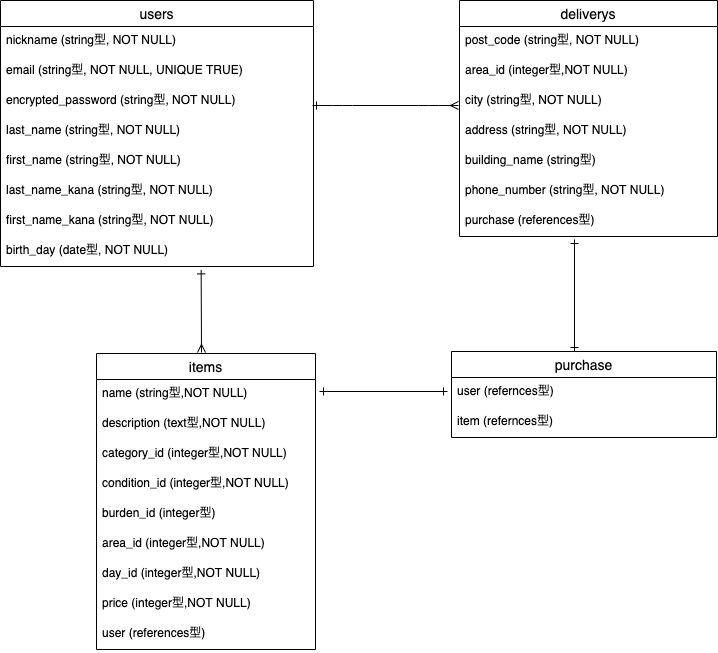

The diagram above was exported from draw.io. Its source (the exported page's mxGraphModel, read from the mxfile embedded in the PNG):
<mxGraphModel dx="569" dy="388" grid="1" gridSize="1" guides="1" tooltips="1" connect="1" arrows="1" fold="1" page="1" pageScale="1" pageWidth="1169" pageHeight="827" math="0" shadow="0">
  <root>
    <mxCell id="0" />
    <mxCell id="1" parent="0" />
    <mxCell id="2" value="users" style="swimlane;fontStyle=0;childLayout=stackLayout;horizontal=1;startSize=26;horizontalStack=0;resizeParent=1;resizeParentMax=0;resizeLast=0;collapsible=1;marginBottom=0;align=center;fontSize=14;" parent="1" vertex="1">
      <mxGeometry x="101" y="33" width="313" height="266" as="geometry">
        <mxRectangle x="194" y="33" width="70" height="26" as="alternateBounds" />
      </mxGeometry>
    </mxCell>
    <mxCell id="4" value="nickname (string型, NOT NULL)" style="text;strokeColor=none;fillColor=none;spacingLeft=4;spacingRight=4;overflow=hidden;rotatable=0;points=[[0,0.5],[1,0.5]];portConstraint=eastwest;fontSize=12;" parent="2" vertex="1">
      <mxGeometry y="26" width="313" height="30" as="geometry" />
    </mxCell>
    <mxCell id="13" value="email (string型, NOT NULL, UNIQUE TRUE)" style="text;strokeColor=none;fillColor=none;spacingLeft=4;spacingRight=4;overflow=hidden;rotatable=0;points=[[0,0.5],[1,0.5]];portConstraint=eastwest;fontSize=12;" parent="2" vertex="1">
      <mxGeometry y="56" width="313" height="30" as="geometry" />
    </mxCell>
    <mxCell id="14" value="encrypted_password (string型, NOT NULL)" style="text;strokeColor=none;fillColor=none;spacingLeft=4;spacingRight=4;overflow=hidden;rotatable=0;points=[[0,0.5],[1,0.5]];portConstraint=eastwest;fontSize=12;" parent="2" vertex="1">
      <mxGeometry y="86" width="313" height="30" as="geometry" />
    </mxCell>
    <mxCell id="15" value="last_name (string型, NOT NULL)" style="text;strokeColor=none;fillColor=none;spacingLeft=4;spacingRight=4;overflow=hidden;rotatable=0;points=[[0,0.5],[1,0.5]];portConstraint=eastwest;fontSize=12;" parent="2" vertex="1">
      <mxGeometry y="116" width="313" height="30" as="geometry" />
    </mxCell>
    <mxCell id="16" value="first_name (string型, NOT NULL)" style="text;strokeColor=none;fillColor=none;spacingLeft=4;spacingRight=4;overflow=hidden;rotatable=0;points=[[0,0.5],[1,0.5]];portConstraint=eastwest;fontSize=12;" parent="2" vertex="1">
      <mxGeometry y="146" width="313" height="30" as="geometry" />
    </mxCell>
    <mxCell id="17" value="last_name_kana (string型, NOT NULL)" style="text;strokeColor=none;fillColor=none;spacingLeft=4;spacingRight=4;overflow=hidden;rotatable=0;points=[[0,0.5],[1,0.5]];portConstraint=eastwest;fontSize=12;" parent="2" vertex="1">
      <mxGeometry y="176" width="313" height="30" as="geometry" />
    </mxCell>
    <mxCell id="49" value="first_name_kana (string型, NOT NULL)" style="text;strokeColor=none;fillColor=none;spacingLeft=4;spacingRight=4;overflow=hidden;rotatable=0;points=[[0,0.5],[1,0.5]];portConstraint=eastwest;fontSize=12;" parent="2" vertex="1">
      <mxGeometry y="206" width="313" height="30" as="geometry" />
    </mxCell>
    <mxCell id="18" value="birth_day (date型, NOT NULL)" style="text;strokeColor=none;fillColor=none;spacingLeft=4;spacingRight=4;overflow=hidden;rotatable=0;points=[[0,0.5],[1,0.5]];portConstraint=eastwest;fontSize=12;" parent="2" vertex="1">
      <mxGeometry y="236" width="313" height="30" as="geometry" />
    </mxCell>
    <mxCell id="24" value="items" style="swimlane;fontStyle=0;childLayout=stackLayout;horizontal=1;startSize=26;horizontalStack=0;resizeParent=1;resizeParentMax=0;resizeLast=0;collapsible=1;marginBottom=0;align=center;fontSize=14;fillColor=none;gradientColor=none;" parent="1" vertex="1">
      <mxGeometry x="197" y="386" width="219" height="296" as="geometry">
        <mxRectangle x="197" y="386" width="62" height="26" as="alternateBounds" />
      </mxGeometry>
    </mxCell>
    <mxCell id="25" value="name (string型,NOT NULL)" style="text;strokeColor=none;fillColor=none;spacingLeft=4;spacingRight=4;overflow=hidden;rotatable=0;points=[[0,0.5],[1,0.5]];portConstraint=eastwest;fontSize=12;" parent="24" vertex="1">
      <mxGeometry y="26" width="219" height="30" as="geometry" />
    </mxCell>
    <mxCell id="26" value="description (text型,NOT NULL) " style="text;strokeColor=none;fillColor=none;spacingLeft=4;spacingRight=4;overflow=hidden;rotatable=0;points=[[0,0.5],[1,0.5]];portConstraint=eastwest;fontSize=12;" parent="24" vertex="1">
      <mxGeometry y="56" width="219" height="30" as="geometry" />
    </mxCell>
    <mxCell id="31" value="category_id (integer型,NOT NULL)" style="text;strokeColor=none;fillColor=none;spacingLeft=4;spacingRight=4;overflow=hidden;rotatable=0;points=[[0,0.5],[1,0.5]];portConstraint=eastwest;fontSize=12;" parent="24" vertex="1">
      <mxGeometry y="86" width="219" height="30" as="geometry" />
    </mxCell>
    <mxCell id="32" value="condition_id (integer型,NOT NULL)" style="text;strokeColor=none;fillColor=none;spacingLeft=4;spacingRight=4;overflow=hidden;rotatable=0;points=[[0,0.5],[1,0.5]];portConstraint=eastwest;fontSize=12;" parent="24" vertex="1">
      <mxGeometry y="116" width="219" height="30" as="geometry" />
    </mxCell>
    <mxCell id="33" value="burden_id (integer型)" style="text;strokeColor=none;fillColor=none;spacingLeft=4;spacingRight=4;overflow=hidden;rotatable=0;points=[[0,0.5],[1,0.5]];portConstraint=eastwest;fontSize=12;" parent="24" vertex="1">
      <mxGeometry y="146" width="219" height="30" as="geometry" />
    </mxCell>
    <mxCell id="34" value="area_id (integer型,NOT NULL)" style="text;strokeColor=none;fillColor=none;spacingLeft=4;spacingRight=4;overflow=hidden;rotatable=0;points=[[0,0.5],[1,0.5]];portConstraint=eastwest;fontSize=12;" parent="24" vertex="1">
      <mxGeometry y="176" width="219" height="30" as="geometry" />
    </mxCell>
    <mxCell id="35" value="day_id (integer型,NOT NULL)" style="text;strokeColor=none;fillColor=none;spacingLeft=4;spacingRight=4;overflow=hidden;rotatable=0;points=[[0,0.5],[1,0.5]];portConstraint=eastwest;fontSize=12;" parent="24" vertex="1">
      <mxGeometry y="206" width="219" height="30" as="geometry" />
    </mxCell>
    <mxCell id="36" value="price (integer型,NOT NULL)" style="text;strokeColor=none;fillColor=none;spacingLeft=4;spacingRight=4;overflow=hidden;rotatable=0;points=[[0,0.5],[1,0.5]];portConstraint=eastwest;fontSize=12;" parent="24" vertex="1">
      <mxGeometry y="236" width="219" height="30" as="geometry" />
    </mxCell>
    <mxCell id="65" value="user (references型)" style="text;strokeColor=none;fillColor=none;spacingLeft=4;spacingRight=4;overflow=hidden;rotatable=0;points=[[0,0.5],[1,0.5]];portConstraint=eastwest;fontSize=12;" parent="24" vertex="1">
      <mxGeometry y="266" width="219" height="30" as="geometry" />
    </mxCell>
    <mxCell id="50" value="deliverys" style="swimlane;fontStyle=0;childLayout=stackLayout;horizontal=1;startSize=26;horizontalStack=0;resizeParent=1;resizeParentMax=0;resizeLast=0;collapsible=1;marginBottom=0;align=center;fontSize=14;" parent="1" vertex="1">
      <mxGeometry x="560" y="33" width="258" height="236" as="geometry">
        <mxRectangle x="566" y="36" width="49" height="26" as="alternateBounds" />
      </mxGeometry>
    </mxCell>
    <mxCell id="52" value="post_code (string型, NOT NULL)" style="text;strokeColor=none;fillColor=none;spacingLeft=4;spacingRight=4;overflow=hidden;rotatable=0;points=[[0,0.5],[1,0.5]];portConstraint=eastwest;fontSize=12;" parent="50" vertex="1">
      <mxGeometry y="26" width="258" height="30" as="geometry" />
    </mxCell>
    <mxCell id="54" value="area_id (integer型,NOT NULL)" style="text;strokeColor=none;fillColor=none;spacingLeft=4;spacingRight=4;overflow=hidden;rotatable=0;points=[[0,0.5],[1,0.5]];portConstraint=eastwest;fontSize=12;" parent="50" vertex="1">
      <mxGeometry y="56" width="258" height="30" as="geometry" />
    </mxCell>
    <mxCell id="55" value="city (string型, NOT NULL)" style="text;strokeColor=none;fillColor=none;spacingLeft=4;spacingRight=4;overflow=hidden;rotatable=0;points=[[0,0.5],[1,0.5]];portConstraint=eastwest;fontSize=12;" parent="50" vertex="1">
      <mxGeometry y="86" width="258" height="30" as="geometry" />
    </mxCell>
    <mxCell id="56" value="address (string型, NOT NULL)" style="text;strokeColor=none;fillColor=none;spacingLeft=4;spacingRight=4;overflow=hidden;rotatable=0;points=[[0,0.5],[1,0.5]];portConstraint=eastwest;fontSize=12;" parent="50" vertex="1">
      <mxGeometry y="116" width="258" height="30" as="geometry" />
    </mxCell>
    <mxCell id="57" value="building_name (string型)" style="text;strokeColor=none;fillColor=none;spacingLeft=4;spacingRight=4;overflow=hidden;rotatable=0;points=[[0,0.5],[1,0.5]];portConstraint=eastwest;fontSize=12;" parent="50" vertex="1">
      <mxGeometry y="146" width="258" height="30" as="geometry" />
    </mxCell>
    <mxCell id="58" value="phone_number (string型, NOT NULL)" style="text;strokeColor=none;fillColor=none;spacingLeft=4;spacingRight=4;overflow=hidden;rotatable=0;points=[[0,0.5],[1,0.5]];portConstraint=eastwest;fontSize=12;" parent="50" vertex="1">
      <mxGeometry y="176" width="258" height="30" as="geometry" />
    </mxCell>
    <mxCell id="60" value="purchase (references型)" style="text;strokeColor=none;fillColor=none;spacingLeft=4;spacingRight=4;overflow=hidden;rotatable=0;points=[[0,0.5],[1,0.5]];portConstraint=eastwest;fontSize=12;" parent="50" vertex="1">
      <mxGeometry y="206" width="258" height="30" as="geometry" />
    </mxCell>
    <mxCell id="62" value="" style="edgeStyle=entityRelationEdgeStyle;fontSize=12;html=1;endArrow=ERmany;startArrow=ERone;endFill=0;startFill=0;" parent="1" edge="1">
      <mxGeometry width="100" height="100" relative="1" as="geometry">
        <mxPoint x="413" y="138" as="sourcePoint" />
        <mxPoint x="559" y="138" as="targetPoint" />
      </mxGeometry>
    </mxCell>
    <mxCell id="64" value="" style="endArrow=ERone;html=1;rounded=0;startArrow=ERmany;startFill=0;endFill=0;entryX=0.443;entryY=1.114;entryDx=0;entryDy=0;entryPerimeter=0;" parent="1" edge="1">
      <mxGeometry relative="1" as="geometry">
        <mxPoint x="302" y="385" as="sourcePoint" />
        <mxPoint x="301.659" y="302.41999999999996" as="targetPoint" />
      </mxGeometry>
    </mxCell>
    <mxCell id="76" value="purchase" style="swimlane;fontStyle=0;childLayout=stackLayout;horizontal=1;startSize=26;horizontalStack=0;resizeParent=1;resizeParentMax=0;resizeLast=0;collapsible=1;marginBottom=0;align=center;fontSize=14;" parent="1" vertex="1">
      <mxGeometry x="552" y="384" width="265" height="86" as="geometry">
        <mxRectangle x="627" y="384" width="87" height="26" as="alternateBounds" />
      </mxGeometry>
    </mxCell>
    <mxCell id="77" value="user (refernces型)" style="text;strokeColor=none;fillColor=none;spacingLeft=4;spacingRight=4;overflow=hidden;rotatable=0;points=[[0,0.5],[1,0.5]];portConstraint=eastwest;fontSize=12;" parent="76" vertex="1">
      <mxGeometry y="26" width="265" height="30" as="geometry" />
    </mxCell>
    <mxCell id="79" value="item (refernces型)" style="text;strokeColor=none;fillColor=none;spacingLeft=4;spacingRight=4;overflow=hidden;rotatable=0;points=[[0,0.5],[1,0.5]];portConstraint=eastwest;fontSize=12;" parent="76" vertex="1">
      <mxGeometry y="56" width="265" height="30" as="geometry" />
    </mxCell>
    <mxCell id="82" value="" style="endArrow=none;html=1;rounded=0;" parent="1" edge="1">
      <mxGeometry relative="1" as="geometry">
        <mxPoint x="604" y="269" as="sourcePoint" />
        <mxPoint x="764" y="269" as="targetPoint" />
      </mxGeometry>
    </mxCell>
    <mxCell id="83" value="" style="endArrow=ERone;html=1;rounded=0;startArrow=ERone;startFill=0;endFill=0;" parent="1" edge="1">
      <mxGeometry relative="1" as="geometry">
        <mxPoint x="675" y="272" as="sourcePoint" />
        <mxPoint x="675" y="384" as="targetPoint" />
      </mxGeometry>
    </mxCell>
    <mxCell id="84" value="" style="endArrow=ERone;html=1;rounded=0;endFill=0;startArrow=ERone;startFill=0;" parent="1" edge="1">
      <mxGeometry relative="1" as="geometry">
        <mxPoint x="420" y="424" as="sourcePoint" />
        <mxPoint x="548" y="424" as="targetPoint" />
      </mxGeometry>
    </mxCell>
  </root>
</mxGraphModel>